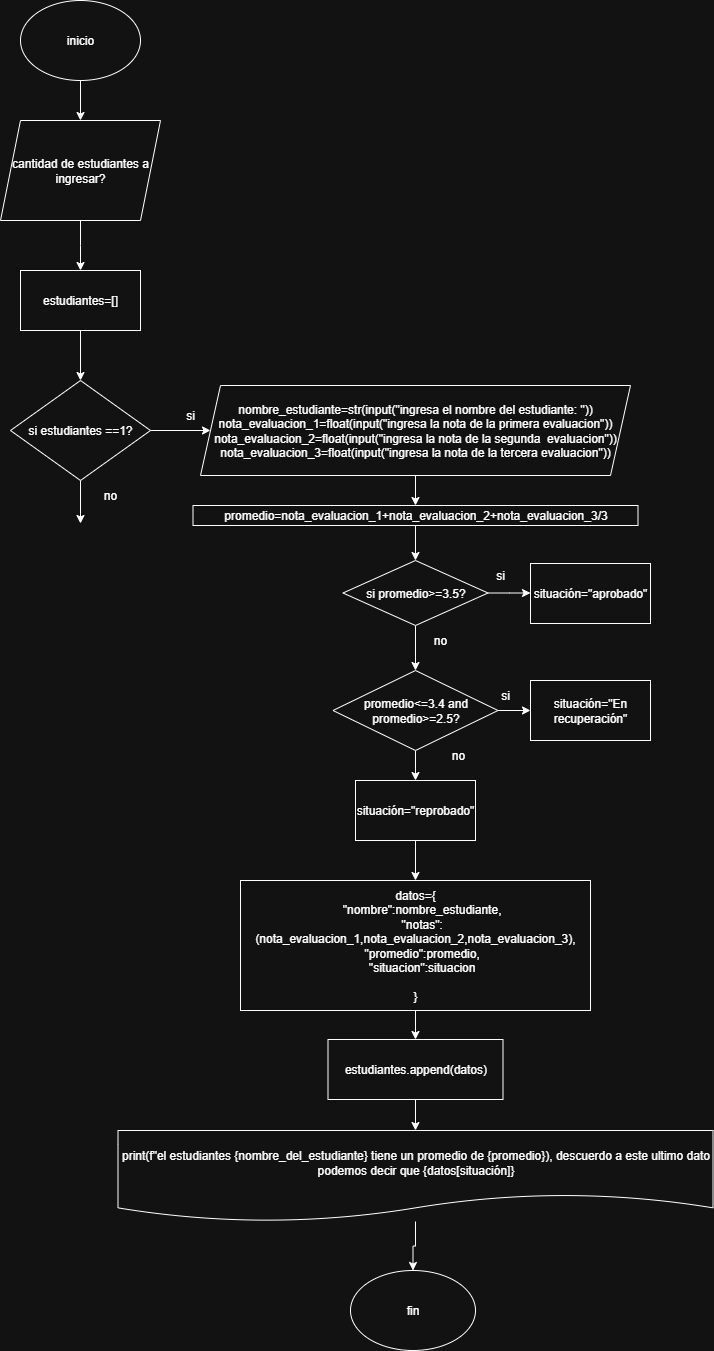

The diagram above was exported from draw.io. Its source (the exported page's mxGraphModel, read from the mxfile embedded in the PNG):
<mxGraphModel dx="872" dy="473" grid="1" gridSize="10" guides="1" tooltips="1" connect="1" arrows="1" fold="1" page="1" pageScale="1" pageWidth="827" pageHeight="1169" math="0" shadow="0">
  <root>
    <mxCell id="taDHB9nJJPHG0Kloltwl-0" />
    <mxCell id="taDHB9nJJPHG0Kloltwl-1" parent="taDHB9nJJPHG0Kloltwl-0" />
    <mxCell id="taDHB9nJJPHG0Kloltwl-2" value="" style="edgeStyle=orthogonalEdgeStyle;rounded=0;orthogonalLoop=1;jettySize=auto;html=1;" parent="taDHB9nJJPHG0Kloltwl-1" source="taDHB9nJJPHG0Kloltwl-3" target="taDHB9nJJPHG0Kloltwl-5" edge="1">
      <mxGeometry relative="1" as="geometry" />
    </mxCell>
    <mxCell id="taDHB9nJJPHG0Kloltwl-3" value="inicio" style="ellipse;whiteSpace=wrap;html=1;" parent="taDHB9nJJPHG0Kloltwl-1" vertex="1">
      <mxGeometry x="330" y="70" width="120" height="80" as="geometry" />
    </mxCell>
    <mxCell id="taDHB9nJJPHG0Kloltwl-4" value="" style="edgeStyle=orthogonalEdgeStyle;rounded=0;orthogonalLoop=1;jettySize=auto;html=1;" parent="taDHB9nJJPHG0Kloltwl-1" source="taDHB9nJJPHG0Kloltwl-5" edge="1">
      <mxGeometry relative="1" as="geometry">
        <mxPoint x="390" y="340" as="targetPoint" />
      </mxGeometry>
    </mxCell>
    <mxCell id="taDHB9nJJPHG0Kloltwl-5" value="&lt;font style=&quot;vertical-align: inherit;&quot;&gt;&lt;font style=&quot;vertical-align: inherit;&quot;&gt;&lt;font style=&quot;vertical-align: inherit;&quot;&gt;&lt;font style=&quot;vertical-align: inherit;&quot;&gt;&lt;font style=&quot;vertical-align: inherit;&quot;&gt;&lt;font style=&quot;vertical-align: inherit;&quot;&gt;cantidad de estudiantes a ingresar?&lt;/font&gt;&lt;/font&gt;&lt;/font&gt;&lt;/font&gt;&lt;/font&gt;&lt;/font&gt;" style="shape=parallelogram;perimeter=parallelogramPerimeter;whiteSpace=wrap;html=1;fixedSize=1;" parent="taDHB9nJJPHG0Kloltwl-1" vertex="1">
      <mxGeometry x="310" y="190" width="160" height="100" as="geometry" />
    </mxCell>
    <mxCell id="mH3QwSmmcGaLYEKkwEkO-0" style="edgeStyle=orthogonalEdgeStyle;rounded=0;orthogonalLoop=1;jettySize=auto;html=1;exitX=0.5;exitY=1;exitDx=0;exitDy=0;" parent="taDHB9nJJPHG0Kloltwl-1" source="taDHB9nJJPHG0Kloltwl-5" target="taDHB9nJJPHG0Kloltwl-5" edge="1">
      <mxGeometry relative="1" as="geometry" />
    </mxCell>
    <mxCell id="D11aMz1upi5kMy-1lkyh-6" value="" style="edgeStyle=orthogonalEdgeStyle;rounded=0;orthogonalLoop=1;jettySize=auto;html=1;" edge="1" parent="taDHB9nJJPHG0Kloltwl-1" source="D11aMz1upi5kMy-1lkyh-0" target="D11aMz1upi5kMy-1lkyh-5">
      <mxGeometry relative="1" as="geometry" />
    </mxCell>
    <mxCell id="D11aMz1upi5kMy-1lkyh-0" value="&lt;font style=&quot;vertical-align: inherit;&quot;&gt;&lt;font style=&quot;vertical-align: inherit;&quot;&gt;&lt;font style=&quot;vertical-align: inherit;&quot;&gt;&lt;font style=&quot;vertical-align: inherit;&quot;&gt;estudiantes=[]&lt;/font&gt;&lt;/font&gt;&lt;/font&gt;&lt;/font&gt;" style="rounded=0;whiteSpace=wrap;html=1;" vertex="1" parent="taDHB9nJJPHG0Kloltwl-1">
      <mxGeometry x="330" y="340" width="120" height="60" as="geometry" />
    </mxCell>
    <mxCell id="D11aMz1upi5kMy-1lkyh-8" value="" style="edgeStyle=orthogonalEdgeStyle;rounded=0;orthogonalLoop=1;jettySize=auto;html=1;" edge="1" parent="taDHB9nJJPHG0Kloltwl-1" source="D11aMz1upi5kMy-1lkyh-5" target="D11aMz1upi5kMy-1lkyh-7">
      <mxGeometry relative="1" as="geometry" />
    </mxCell>
    <mxCell id="D11aMz1upi5kMy-1lkyh-50" value="" style="edgeStyle=orthogonalEdgeStyle;rounded=0;orthogonalLoop=1;jettySize=auto;html=1;" edge="1" parent="taDHB9nJJPHG0Kloltwl-1" source="D11aMz1upi5kMy-1lkyh-5">
      <mxGeometry relative="1" as="geometry">
        <mxPoint x="390" y="593" as="targetPoint" />
      </mxGeometry>
    </mxCell>
    <mxCell id="D11aMz1upi5kMy-1lkyh-5" value="si estudiantes ==1?" style="rhombus;whiteSpace=wrap;html=1;rounded=0;" vertex="1" parent="taDHB9nJJPHG0Kloltwl-1">
      <mxGeometry x="320" y="450" width="140" height="100" as="geometry" />
    </mxCell>
    <mxCell id="D11aMz1upi5kMy-1lkyh-12" value="" style="edgeStyle=orthogonalEdgeStyle;rounded=0;orthogonalLoop=1;jettySize=auto;html=1;" edge="1" parent="taDHB9nJJPHG0Kloltwl-1" source="D11aMz1upi5kMy-1lkyh-7" target="D11aMz1upi5kMy-1lkyh-11">
      <mxGeometry relative="1" as="geometry" />
    </mxCell>
    <mxCell id="D11aMz1upi5kMy-1lkyh-7" value="&lt;div&gt;nombre_estudiante=str(input(&quot;ingresa el nombre del estudiante: &quot;))&lt;/div&gt;&lt;div&gt;nota_evaluacion_1=float(input(&quot;ingresa la nota de la primera evaluacion&quot;))&lt;/div&gt;&lt;div&gt;nota_evaluacion_2=float(input(&quot;ingresa la nota de la segunda&amp;nbsp; evaluacion&quot;))&lt;/div&gt;&lt;div&gt;nota_evaluacion_3=float(input(&quot;ingresa la nota de la tercera evaluacion&quot;))&lt;/div&gt;" style="shape=parallelogram;perimeter=parallelogramPerimeter;whiteSpace=wrap;html=1;fixedSize=1;rounded=0;" vertex="1" parent="taDHB9nJJPHG0Kloltwl-1">
      <mxGeometry x="510" y="455" width="430" height="90" as="geometry" />
    </mxCell>
    <mxCell id="D11aMz1upi5kMy-1lkyh-9" value="si" style="text;html=1;align=center;verticalAlign=middle;whiteSpace=wrap;rounded=0;" vertex="1" parent="taDHB9nJJPHG0Kloltwl-1">
      <mxGeometry x="470" y="470" width="60" height="30" as="geometry" />
    </mxCell>
    <mxCell id="D11aMz1upi5kMy-1lkyh-10" value="no" style="text;html=1;align=center;verticalAlign=middle;whiteSpace=wrap;rounded=0;" vertex="1" parent="taDHB9nJJPHG0Kloltwl-1">
      <mxGeometry x="390" y="550" width="60" height="30" as="geometry" />
    </mxCell>
    <mxCell id="D11aMz1upi5kMy-1lkyh-14" value="" style="edgeStyle=orthogonalEdgeStyle;rounded=0;orthogonalLoop=1;jettySize=auto;html=1;" edge="1" parent="taDHB9nJJPHG0Kloltwl-1" source="D11aMz1upi5kMy-1lkyh-11" target="D11aMz1upi5kMy-1lkyh-13">
      <mxGeometry relative="1" as="geometry" />
    </mxCell>
    <mxCell id="D11aMz1upi5kMy-1lkyh-11" value="promedio=nota_evaluacion_1+nota_evaluacion_2+nota_evaluacion_3/3" style="rounded=0;whiteSpace=wrap;html=1;" vertex="1" parent="taDHB9nJJPHG0Kloltwl-1">
      <mxGeometry x="502.5" y="575" width="445" height="20" as="geometry" />
    </mxCell>
    <mxCell id="D11aMz1upi5kMy-1lkyh-16" value="" style="edgeStyle=orthogonalEdgeStyle;rounded=0;orthogonalLoop=1;jettySize=auto;html=1;" edge="1" parent="taDHB9nJJPHG0Kloltwl-1" source="D11aMz1upi5kMy-1lkyh-13">
      <mxGeometry relative="1" as="geometry">
        <mxPoint x="840" y="662.5" as="targetPoint" />
      </mxGeometry>
    </mxCell>
    <mxCell id="D11aMz1upi5kMy-1lkyh-20" value="" style="edgeStyle=orthogonalEdgeStyle;rounded=0;orthogonalLoop=1;jettySize=auto;html=1;" edge="1" parent="taDHB9nJJPHG0Kloltwl-1" source="D11aMz1upi5kMy-1lkyh-13" target="D11aMz1upi5kMy-1lkyh-19">
      <mxGeometry relative="1" as="geometry" />
    </mxCell>
    <mxCell id="D11aMz1upi5kMy-1lkyh-13" value="si promedio&amp;gt;=3.5?" style="rhombus;whiteSpace=wrap;html=1;rounded=0;" vertex="1" parent="taDHB9nJJPHG0Kloltwl-1">
      <mxGeometry x="652.5" y="630" width="145" height="65" as="geometry" />
    </mxCell>
    <mxCell id="D11aMz1upi5kMy-1lkyh-17" value="si" style="text;html=1;align=center;verticalAlign=middle;whiteSpace=wrap;rounded=0;" vertex="1" parent="taDHB9nJJPHG0Kloltwl-1">
      <mxGeometry x="780" y="630" width="60" height="30" as="geometry" />
    </mxCell>
    <mxCell id="D11aMz1upi5kMy-1lkyh-18" value="no" style="text;html=1;align=center;verticalAlign=middle;whiteSpace=wrap;rounded=0;" vertex="1" parent="taDHB9nJJPHG0Kloltwl-1">
      <mxGeometry x="720" y="695" width="60" height="30" as="geometry" />
    </mxCell>
    <mxCell id="D11aMz1upi5kMy-1lkyh-25" value="" style="edgeStyle=orthogonalEdgeStyle;rounded=0;orthogonalLoop=1;jettySize=auto;html=1;" edge="1" parent="taDHB9nJJPHG0Kloltwl-1" source="D11aMz1upi5kMy-1lkyh-19" target="D11aMz1upi5kMy-1lkyh-24">
      <mxGeometry relative="1" as="geometry" />
    </mxCell>
    <mxCell id="D11aMz1upi5kMy-1lkyh-29" value="" style="edgeStyle=orthogonalEdgeStyle;rounded=0;orthogonalLoop=1;jettySize=auto;html=1;" edge="1" parent="taDHB9nJJPHG0Kloltwl-1" source="D11aMz1upi5kMy-1lkyh-19" target="D11aMz1upi5kMy-1lkyh-28">
      <mxGeometry relative="1" as="geometry" />
    </mxCell>
    <mxCell id="D11aMz1upi5kMy-1lkyh-19" value="promedio&amp;lt;=3.4 and promedio&amp;gt;=2.5?" style="rhombus;whiteSpace=wrap;html=1;rounded=0;" vertex="1" parent="taDHB9nJJPHG0Kloltwl-1">
      <mxGeometry x="642.5" y="740" width="165" height="80" as="geometry" />
    </mxCell>
    <mxCell id="D11aMz1upi5kMy-1lkyh-21" value="situación=&quot;aprobado&quot;" style="rounded=0;whiteSpace=wrap;html=1;" vertex="1" parent="taDHB9nJJPHG0Kloltwl-1">
      <mxGeometry x="840" y="633" width="120" height="60" as="geometry" />
    </mxCell>
    <mxCell id="D11aMz1upi5kMy-1lkyh-24" value="situación=&quot;En recuperación&quot;" style="whiteSpace=wrap;html=1;rounded=0;" vertex="1" parent="taDHB9nJJPHG0Kloltwl-1">
      <mxGeometry x="840" y="750" width="120" height="60" as="geometry" />
    </mxCell>
    <mxCell id="D11aMz1upi5kMy-1lkyh-59" value="" style="edgeStyle=orthogonalEdgeStyle;rounded=0;orthogonalLoop=1;jettySize=auto;html=1;" edge="1" parent="taDHB9nJJPHG0Kloltwl-1" source="D11aMz1upi5kMy-1lkyh-28" target="D11aMz1upi5kMy-1lkyh-58">
      <mxGeometry relative="1" as="geometry" />
    </mxCell>
    <mxCell id="D11aMz1upi5kMy-1lkyh-28" value="situación=&quot;reprobado&quot;" style="whiteSpace=wrap;html=1;rounded=0;" vertex="1" parent="taDHB9nJJPHG0Kloltwl-1">
      <mxGeometry x="665" y="850" width="120" height="60" as="geometry" />
    </mxCell>
    <mxCell id="D11aMz1upi5kMy-1lkyh-30" value="si" style="text;html=1;align=center;verticalAlign=middle;whiteSpace=wrap;rounded=0;" vertex="1" parent="taDHB9nJJPHG0Kloltwl-1">
      <mxGeometry x="785" y="750" width="60" height="30" as="geometry" />
    </mxCell>
    <mxCell id="D11aMz1upi5kMy-1lkyh-31" value="no" style="text;html=1;align=center;verticalAlign=middle;whiteSpace=wrap;rounded=0;" vertex="1" parent="taDHB9nJJPHG0Kloltwl-1">
      <mxGeometry x="737.5" y="810" width="60" height="30" as="geometry" />
    </mxCell>
    <mxCell id="D11aMz1upi5kMy-1lkyh-61" value="" style="edgeStyle=orthogonalEdgeStyle;rounded=0;orthogonalLoop=1;jettySize=auto;html=1;" edge="1" parent="taDHB9nJJPHG0Kloltwl-1" source="D11aMz1upi5kMy-1lkyh-58" target="D11aMz1upi5kMy-1lkyh-60">
      <mxGeometry relative="1" as="geometry" />
    </mxCell>
    <mxCell id="D11aMz1upi5kMy-1lkyh-58" value="&lt;div&gt;datos={&lt;/div&gt;&lt;div&gt;&amp;nbsp; &amp;nbsp; &quot;nombre&quot;:nombre_estudiante,&lt;/div&gt;&lt;div&gt;&amp;nbsp; &amp;nbsp; &quot;notas&quot;:(nota_evaluacion_1,nota_evaluacion_2,nota_evaluacion_3),&lt;/div&gt;&lt;div&gt;&amp;nbsp; &amp;nbsp; &quot;promedio&quot;:promedio,&lt;/div&gt;&lt;div&gt;&amp;nbsp; &amp;nbsp; &quot;situacion&quot;:situacion&lt;/div&gt;&lt;div&gt;&lt;br&gt;&lt;/div&gt;&lt;div&gt;}&lt;/div&gt;" style="whiteSpace=wrap;html=1;rounded=0;" vertex="1" parent="taDHB9nJJPHG0Kloltwl-1">
      <mxGeometry x="550" y="950" width="350" height="130" as="geometry" />
    </mxCell>
    <mxCell id="D11aMz1upi5kMy-1lkyh-63" value="" style="edgeStyle=orthogonalEdgeStyle;rounded=0;orthogonalLoop=1;jettySize=auto;html=1;" edge="1" parent="taDHB9nJJPHG0Kloltwl-1" source="D11aMz1upi5kMy-1lkyh-60" target="D11aMz1upi5kMy-1lkyh-62">
      <mxGeometry relative="1" as="geometry" />
    </mxCell>
    <mxCell id="D11aMz1upi5kMy-1lkyh-60" value="estudiantes.append(datos)" style="whiteSpace=wrap;html=1;rounded=0;" vertex="1" parent="taDHB9nJJPHG0Kloltwl-1">
      <mxGeometry x="637.5" y="1109" width="175" height="60" as="geometry" />
    </mxCell>
    <mxCell id="D11aMz1upi5kMy-1lkyh-65" value="" style="edgeStyle=orthogonalEdgeStyle;rounded=0;orthogonalLoop=1;jettySize=auto;html=1;" edge="1" parent="taDHB9nJJPHG0Kloltwl-1" source="D11aMz1upi5kMy-1lkyh-62" target="D11aMz1upi5kMy-1lkyh-64">
      <mxGeometry relative="1" as="geometry" />
    </mxCell>
    <mxCell id="D11aMz1upi5kMy-1lkyh-62" value="print(f&quot;el estudiantes {nombre_del_estudiante} tiene un promedio de {promedio}), descuerdo a este ultimo dato podemos decir que {datos[situación]}" style="shape=document;whiteSpace=wrap;html=1;boundedLbl=1;rounded=0;" vertex="1" parent="taDHB9nJJPHG0Kloltwl-1">
      <mxGeometry x="427.5" y="1200" width="595" height="91" as="geometry" />
    </mxCell>
    <mxCell id="D11aMz1upi5kMy-1lkyh-64" value="fin" style="ellipse;whiteSpace=wrap;html=1;rounded=0;" vertex="1" parent="taDHB9nJJPHG0Kloltwl-1">
      <mxGeometry x="660" y="1340" width="125" height="80" as="geometry" />
    </mxCell>
  </root>
</mxGraphModel>